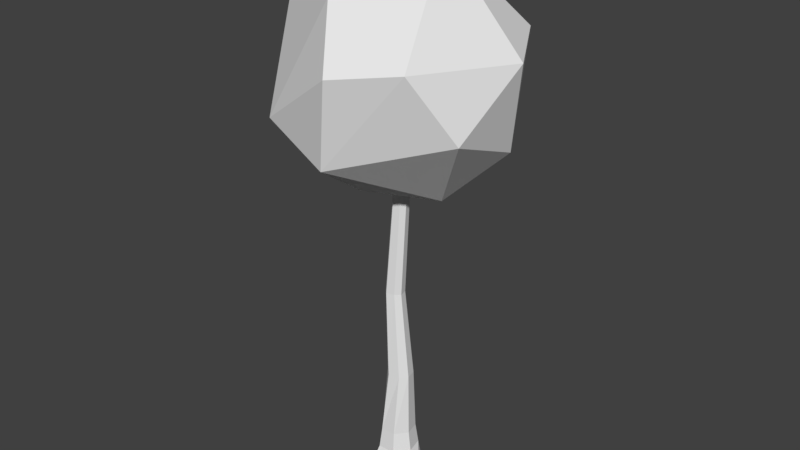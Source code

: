# Source: Tree1.blend  (saved by Blender 2.79.0; exported with 4.5.12 LTS)
import bpy
from mathutils import Matrix  # noqa: F401  (used for matrix-valued properties, if any)

bpy.ops.wm.read_factory_settings(use_empty=True)
scene = bpy.context.scene
scene.name = 'Scene'

# ---- collections
col_collection_1 = bpy.data.collections.new('Collection 1'); scene.collection.children.link(col_collection_1)

# ---- world
world_world = bpy.data.worlds.new('World'); scene.world = world_world
world_world.color = (0.05088, 0.05088, 0.05088)
world_world.use_sun_shadow = False
world_world.sun_shadow_jitter_overblur = 0.0
world_world.cycles.sampling_method = 'MANUAL'

# ---- meshes
me_icosphere = bpy.data.meshes.new('Icosphere')
me_icosphere.from_pydata([(0.0, 0.0, -1.944), (1.407, -1.022, -0.8695), (-0.5374, -1.654, -0.8695), (-1.739, 0.0, -0.8695), (-0.5374, 1.654, -0.8695), (1.407, 1.022, -0.8695), (0.5374, -1.654, 0.8695), (-1.407, -1.022, 0.8695), (-1.407, 1.022, 0.8695), (0.5374, 1.654, 0.8695), (1.739, 0.0, 0.8695), (0.0, 0.0, 1.944), (-0.3159, -0.9722, -1.654), (0.827, -0.6008, -1.654), (0.5111, -1.573, -1.022), (1.654, 0.0, -1.022), (0.827, 0.6008, -1.654), (-1.022, 0.0, -1.654), (-1.338, -0.9722, -1.022), (-0.3159, 0.9722, -1.654), (-1.338, 0.9722, -1.022), (0.5111, 1.573, -1.022), (1.849, -0.6008, 0.0), (1.849, 0.6008, 0.0), (0.0, -1.944, 0.0), (1.143, -1.573, 0.0), (-1.849, -0.6008, 0.0), (-1.143, -1.573, 0.0), (-1.143, 1.573, 0.0), (-1.849, 0.6008, 0.0), (1.143, 1.573, 0.0), (0.0, 1.944, 0.0), (1.338, -0.9722, 1.022), (-0.5111, -1.573, 1.022), (-1.654, 0.0, 1.022), (-0.5111, 1.573, 1.022), (1.338, 0.9722, 1.022), (0.3159, -0.9722, 1.654), (1.022, 0.0, 1.654), (-0.827, -0.6008, 1.654), (-0.827, 0.6008, 1.654), (0.3159, 0.9722, 1.654)], [], [(0, 13, 12), (1, 13, 15), (0, 12, 17), (0, 17, 19), (0, 19, 16), (1, 15, 22), (2, 14, 24), (3, 18, 26), (4, 20, 28), (5, 21, 30), (1, 22, 25), (2, 24, 27), (3, 26, 29), (4, 28, 31), (5, 30, 23), (6, 32, 37), (7, 33, 39), (8, 34, 40), (9, 35, 41), (10, 36, 38), (38, 41, 11), (38, 36, 41), (36, 9, 41), (41, 40, 11), (41, 35, 40), (35, 8, 40), (40, 39, 11), (40, 34, 39), (34, 7, 39), (39, 37, 11), (39, 33, 37), (33, 6, 37), (37, 38, 11), (37, 32, 38), (32, 10, 38), (23, 36, 10), (23, 30, 36), (30, 9, 36), (31, 35, 9), (31, 28, 35), (28, 8, 35), (29, 34, 8), (29, 26, 34), (26, 7, 34), (27, 33, 7), (27, 24, 33), (24, 6, 33), (25, 32, 6), (25, 22, 32), (22, 10, 32), (30, 31, 9), (30, 21, 31), (21, 4, 31), (28, 29, 8), (28, 20, 29), (20, 3, 29), (26, 27, 7), (26, 18, 27), (18, 2, 27), (24, 25, 6), (24, 14, 25), (14, 1, 25), (22, 23, 10), (22, 15, 23), (15, 5, 23), (16, 21, 5), (16, 19, 21), (19, 4, 21), (19, 20, 4), (19, 17, 20), (17, 3, 20), (17, 18, 3), (17, 12, 18), (12, 2, 18), (15, 16, 5), (15, 13, 16), (13, 0, 16), (12, 14, 2), (12, 13, 14), (13, 1, 14)])
me_icosphere.use_remesh_preserve_volume = False
me_icosphere.use_remesh_preserve_attributes = False
me_icosphere.use_mirror_vertex_groups = False
me_icosphere.update()
me_cylinder_001 = bpy.data.meshes.new('Cylinder.001')
me_cylinder_001.from_pydata([(-0.1008, 0.176, 3.355), (0.02533, 0.1011, 3.355), (-0.227, 0.1011, 3.355), (-0.09131, -0.02726, 5.451), (0.174, -0.02726, 5.451), (-0.05587, 0.08346, 5.451), (0.1488, 0.08346, 5.451), (0.04645, 0.1441, 5.451), (0.05649, -0.03535, 3.355), (0.01071, 0.2508, 1.824), (-0.1603, 0.1365, 1.824), (-0.2707, -0.03535, 3.355), (0.1032, -0.08793, 5.451), (-0.01033, -0.116, 5.451), (-0.1708, -0.1448, 3.355), (-0.03081, -0.1102, 3.355), (0.1817, 0.1365, 1.824), (0.2239, -0.04849, 1.824), (-0.231, -0.04849, 1.824), (0.1056, -0.1564, 1.824), (0.1931, 0.1855, 0.7072), (0.251, -0.06818, 0.7072), (-0.04135, 0.362, 0.7072), (-0.2758, 0.1855, 0.7072), (-0.3108, -0.06818, 0.7072), (-0.08418, -0.1969, 1.824), (0.2333, 0.2176, 0.3533), (0.3011, -0.0796, 0.3533), (-0.1715, -0.2716, 0.7072), (0.08877, -0.2716, 0.7072), (0.2804, 0.2552, -0.0006989), (-0.04135, 0.4358, 0.3533), (0.111, -0.3179, 0.3533), (-0.316, 0.2176, 0.3533), (-0.3571, -0.0796, 0.3533), (-0.1938, -0.3179, 0.3533), (0.5004, -0.09303, -0.0006989), (-0.04135, 0.4962, -0.0006989), (0.1372, -0.3723, -0.0006989), (-0.2767, -0.4502, -0.0006989), (-0.4184, -0.09303, -0.0006989), (-0.5137, 0.4189, -0.0006989)], [], [(15, 8, 4, 12), (11, 14, 13, 3), (1, 0, 7, 6), (0, 2, 5, 7), (2, 11, 3, 5), (8, 1, 6, 4), (16, 1, 8, 17), (16, 9, 0, 1), (9, 10, 2, 0), (10, 18, 11, 2), (14, 15, 12, 13), (15, 14, 25, 19), (8, 15, 19, 17), (20, 16, 17, 21), (9, 16, 20, 22), (10, 9, 22, 23), (18, 10, 23, 24), (18, 25, 14, 11), (26, 20, 21, 27), (17, 19, 29, 21), (24, 28, 25, 18), (19, 25, 28, 29), (26, 27, 36, 30), (26, 31, 22, 20), (27, 21, 29, 32), (23, 22, 31, 33), (24, 23, 33, 34), (28, 24, 34, 35), (31, 26, 30, 37), (32, 29, 28, 35), (37, 30, 36, 38, 39, 40, 41), (37, 41, 33, 31), (38, 36, 27, 32), (35, 34, 40, 39), (39, 38, 32, 35), (41, 40, 34, 33), (4, 6, 12), (6, 7, 13, 12), (13, 7, 5, 3)])
_uv = me_cylinder_001.uv_layers.new(name='UVMap')
_uv.uv.foreach_set('vector', [0.2757, 0.6529, 0.2757, 0.7043, 0.2757, 0.7043, 0.2757, 0.6529, 0.7043, 0.8471, 0.6529, 0.8471, 0.6529, 0.8471, 0.7043, 0.8471, 0.7043, 0.5614, 0.6529, 0.5614, 0.6529, 0.5614, 0.7043, 0.5614, 0.2957, 0.6329, 0.2957, 0.5814, 0.2957, 0.5814, 0.2957, 0.6329, 0.7757, 0.2757, 0.7243, 0.2757, 0.7243, 0.2757, 0.7757, 0.2757, 0.6329, 0.4386, 0.6329, 0.49, 0.6329, 0.49, 0.6329, 0.4386, 0.3671, 0.49, 0.6329, 0.49, 0.6329, 0.4386, 0.3671, 0.4386, 0.7043, 0.2957, 0.6529, 0.2957, 0.6529, 0.5614, 0.7043, 0.5614, 0.5614, 0.6329, 0.5614, 0.5814, 0.2957, 0.5814, 0.2957, 0.6329, 0.7757, 0.01, 0.7243, 0.01, 0.7243, 0.2757, 0.7757, 0.2757, 0.7243, 0.2957, 0.7757, 0.2957, 0.7757, 0.2957, 0.7243, 0.2957, 0.7757, 0.2957, 0.7243, 0.2957, 0.7243, 0.5614, 0.7757, 0.5614, 0.2757, 0.7043, 0.2757, 0.6529, 0.01, 0.6529, 0.01, 0.7043, 0.8471, 0.2757, 0.8471, 0.01, 0.7957, 0.01, 0.7957, 0.2757, 0.8471, 0.9186, 0.8471, 0.8671, 0.5814, 0.8671, 0.5814, 0.9186, 0.6329, 0.5814, 0.5814, 0.5814, 0.5814, 0.8471, 0.6329, 0.8471, 0.5614, 0.7043, 0.5614, 0.6529, 0.2957, 0.6529, 0.2957, 0.7043, 0.7043, 0.5814, 0.6529, 0.5814, 0.6529, 0.8471, 0.7043, 0.8471, 0.4386, 0.99, 0.5614, 0.99, 0.5614, 0.9386, 0.4386, 0.9386, 0.7757, 0.5814, 0.7243, 0.5814, 0.7243, 0.8471, 0.7757, 0.8471, 0.5614, 0.7757, 0.5614, 0.7243, 0.2957, 0.7243, 0.2957, 0.7757, 0.8471, 0.5814, 0.7957, 0.5814, 0.7957, 0.8471, 0.8471, 0.8471, 0.1329, 0.7957, 0.01, 0.7957, 0.01, 0.9186, 0.1329, 0.9186, 0.2757, 0.7957, 0.1529, 0.7957, 0.1529, 0.9186, 0.2757, 0.9186, 0.2957, 0.99, 0.4186, 0.99, 0.4186, 0.9386, 0.2957, 0.9386, 0.5614, 0.7957, 0.4386, 0.7957, 0.4386, 0.9186, 0.5614, 0.9186, 0.9186, 0.7243, 0.8671, 0.7243, 0.8671, 0.8471, 0.9186, 0.8471, 0.7043, 0.99, 0.7043, 0.9386, 0.5814, 0.9386, 0.5814, 0.99, 0.99, 0.2957, 0.8671, 0.2957, 0.8671, 0.4186, 0.99, 0.4186, 0.99, 0.8471, 0.99, 0.7243, 0.9386, 0.7243, 0.9386, 0.8471, 0.01337, 0.4203, 0.1011, 0.3404, 0.2144, 0.2957, 0.2757, 0.416, 0.2757, 0.5399, 0.1641, 0.5614, 0.01, 0.5611, 0.99, 0.5814, 0.8671, 0.5814, 0.8671, 0.7043, 0.99, 0.7043, 0.99, 0.4386, 0.8671, 0.4386, 0.8671, 0.5614, 0.99, 0.5614, 0.99, 0.1529, 0.8671, 0.1529, 0.8671, 0.2757, 0.99, 0.2757, 0.99, 0.01, 0.8671, 0.01, 0.8671, 0.1329, 0.99, 0.1329, 0.4186, 0.7957, 0.2957, 0.7957, 0.2957, 0.9186, 0.4186, 0.9186, 0.2757, 0.7043, 0.6329, 0.49, 0.2757, 0.6529, 0.6329, 0.49, 0.6529, 0.5614, 0.7243, 0.2957, 0.2757, 0.6529, 0.7243, 0.2957, 0.6529, 0.5614, 0.2957, 0.5814, 0.7243, 0.2757])
me_cylinder_001.use_remesh_preserve_volume = False
me_cylinder_001.use_remesh_preserve_attributes = False
me_cylinder_001.use_mirror_vertex_groups = False
me_cylinder_001.update()

# ---- objects
ob_foliage = bpy.data.objects.new('Foliage', me_icosphere)
ob_trunk = bpy.data.objects.new('Trunk', me_cylinder_001)

# ---- transforms, parenting, visibility, modifiers, constraints
ob_foliage.location = (0.0, 0.0, 7.125)
ob_foliage.lineart.crease_threshold = 0.0
_m = ob_foliage.modifiers.new('Decimate', 'DECIMATE')
_m.ratio = 0.4358
ob_trunk.location = (0.0, 0.0, 0.0)
ob_trunk.lineart.crease_threshold = 0.0

# ---- collection membership
col_collection_1.objects.link(ob_foliage)
col_collection_1.objects.link(ob_trunk)

# ---- scene / render settings (as saved in the file)
scene.frame_start = 1; scene.frame_end = 250; scene.frame_set(1)
scene.render.engine = 'BLENDER_EEVEE_NEXT'
scene.render.resolution_percentage = 50
scene.render.dither_intensity = 0.0
scene.cycles.use_denoising = False
scene.cycles.samples = 128
scene.cycles.sampling_pattern = 'TABULATED_SOBOL'
scene.cycles.use_adaptive_sampling = False
scene.cycles.use_light_tree = False
scene.cycles.blur_glossy = 0.0
scene.cycles.sample_clamp_indirect = 0.0
scene.view_settings.view_transform = 'Standard'
bpy.context.view_layer.update()

# ---- added for rendering (the .blend has no active camera and no usable light): camera, sun
cam_auto = bpy.data.cameras.new('AutoCamera')
cam_auto.lens = 50.0
cam_auto.sensor_width = 36.0
cam_auto.clip_end = 1000.0
ob_auto_camera = bpy.data.objects.new('AutoCamera', cam_auto)
scene.collection.objects.link(ob_auto_camera)
ob_auto_camera.location = (9.95642, -11.9477, 12.5584)
ob_auto_camera.rotation_euler = (1.09748, -7.21219e-08, 0.694738)
scene.camera = ob_auto_camera
light_auto_sun = bpy.data.lights.new('AutoSun', 'SUN')
light_auto_sun.energy = 3.0
light_auto_sun.angle = 0.0523599
ob_auto_sun = bpy.data.objects.new('AutoSun', light_auto_sun)
scene.collection.objects.link(ob_auto_sun)
ob_auto_sun.rotation_euler = (0.872665, 0.174533, 0.523599)
bpy.context.view_layer.update()
